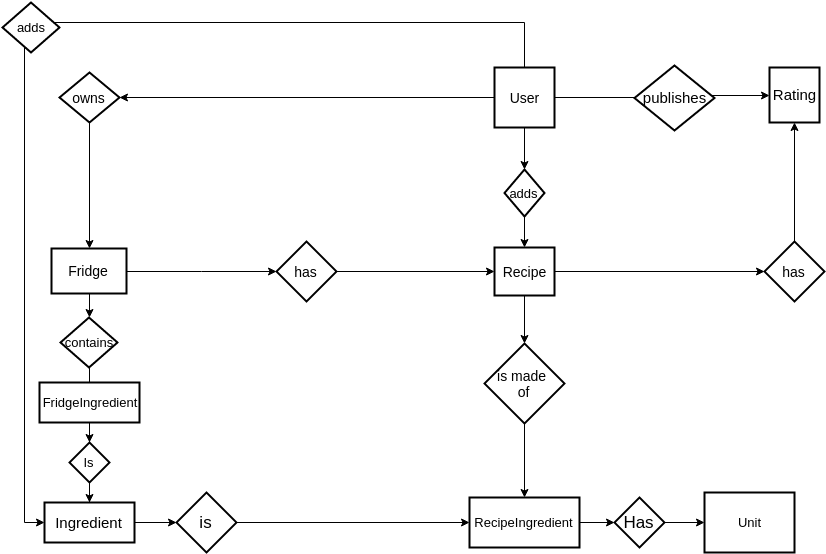

The diagram above was exported from draw.io. Its source (the exported page's mxGraphModel, read from the mxfile embedded in the PNG):
<mxGraphModel dx="1131" dy="962" grid="1" gridSize="10" guides="1" tooltips="1" connect="1" arrows="1" fold="1" page="0" pageScale="1" pageWidth="826" pageHeight="1169" background="#ffffff" math="0" shadow="0">
  <root>
    <mxCell id="0" style=";html=1;" />
    <mxCell id="1" style=";html=1;" parent="0" />
    <mxCell id="75" value="" style="edgeStyle=orthogonalEdgeStyle;rounded=0;comic=0;html=1;entryX=0;entryY=0.5;jettySize=auto;orthogonalLoop=1;fontSize=14;" parent="1" source="61" target="64" edge="1">
      <mxGeometry relative="1" as="geometry" />
    </mxCell>
    <mxCell id="79" value="" style="edgeStyle=orthogonalEdgeStyle;rounded=0;comic=0;html=1;jettySize=auto;orthogonalLoop=1;fontSize=14;" parent="1" source="61" target="67" edge="1">
      <mxGeometry relative="1" as="geometry" />
    </mxCell>
    <mxCell id="119" style="edgeStyle=orthogonalEdgeStyle;rounded=0;comic=0;html=1;entryX=0.5;entryY=0;jettySize=auto;orthogonalLoop=1;fontSize=13;" parent="1" source="61" target="118" edge="1">
      <mxGeometry relative="1" as="geometry" />
    </mxCell>
    <mxCell id="121" style="edgeStyle=orthogonalEdgeStyle;rounded=0;comic=0;html=1;entryX=0;entryY=0.5;jettySize=auto;orthogonalLoop=1;fontSize=13;" parent="1" source="61" target="63" edge="1">
      <mxGeometry relative="1" as="geometry">
        <Array as="points">
          <mxPoint x="268" y="20" />
          <mxPoint x="-232" y="20" />
          <mxPoint x="-232" y="520" />
        </Array>
      </mxGeometry>
    </mxCell>
    <mxCell id="61" value="User" style="strokeWidth=2;whiteSpace=wrap;html=1;align=center;fontSize=14;" parent="1" vertex="1">
      <mxGeometry x="238" y="65" width="60" height="60" as="geometry" />
    </mxCell>
    <mxCell id="130" style="edgeStyle=orthogonalEdgeStyle;rounded=0;comic=0;html=1;entryX=0;entryY=0.5;jettySize=auto;orthogonalLoop=1;fontSize=13;" parent="1" source="63" target="126" edge="1">
      <mxGeometry relative="1" as="geometry" />
    </mxCell>
    <mxCell id="63" value="Ingredient" style="strokeWidth=2;whiteSpace=wrap;html=1;align=center;fontSize=15;" parent="1" vertex="1">
      <mxGeometry x="-212" y="500" width="90" height="40" as="geometry" />
    </mxCell>
    <mxCell id="64" value="Rating" style="strokeWidth=2;whiteSpace=wrap;html=1;align=center;fontSize=15;" parent="1" vertex="1">
      <mxGeometry x="513" y="65" width="50" height="55" as="geometry" />
    </mxCell>
    <mxCell id="72" value="" style="edgeStyle=orthogonalEdgeStyle;rounded=0;comic=0;html=1;entryX=0.5;entryY=0;jettySize=auto;orthogonalLoop=1;fontSize=14;" parent="1" source="144" target="63" edge="1">
      <mxGeometry relative="1" as="geometry" />
    </mxCell>
    <mxCell id="82" value="" style="edgeStyle=orthogonalEdgeStyle;rounded=0;comic=0;html=1;jettySize=auto;orthogonalLoop=1;fontSize=14;" parent="1" source="65" target="81" edge="1">
      <mxGeometry relative="1" as="geometry" />
    </mxCell>
    <mxCell id="65" value="Fridge" style="strokeWidth=2;whiteSpace=wrap;html=1;align=center;fontSize=14;" parent="1" vertex="1">
      <mxGeometry x="-205" y="246" width="75" height="45" as="geometry" />
    </mxCell>
    <mxCell id="80" value="" style="edgeStyle=orthogonalEdgeStyle;rounded=0;comic=0;html=1;entryX=0.5;entryY=0;jettySize=auto;orthogonalLoop=1;fontSize=14;" parent="1" source="67" target="65" edge="1">
      <mxGeometry relative="1" as="geometry" />
    </mxCell>
    <mxCell id="67" value="owns" style="shape=rhombus;strokeWidth=2;fontSize=14;perimeter=rhombusPerimeter;whiteSpace=wrap;html=1;align=center;" parent="1" vertex="1">
      <mxGeometry x="-197" y="70" width="60" height="50" as="geometry" />
    </mxCell>
    <mxCell id="76" value="publishes" style="shape=rhombus;strokeWidth=2;fontSize=15;perimeter=rhombusPerimeter;whiteSpace=wrap;html=1;align=center;" parent="1" vertex="1">
      <mxGeometry x="378" y="63" width="80" height="65" as="geometry" />
    </mxCell>
    <mxCell id="88" value="" style="edgeStyle=orthogonalEdgeStyle;rounded=0;comic=0;html=1;entryX=0;entryY=0.5;jettySize=auto;orthogonalLoop=1;fontSize=14;" parent="1" source="77" target="87" edge="1">
      <mxGeometry relative="1" as="geometry" />
    </mxCell>
    <mxCell id="77" value="Recipe" style="strokeWidth=2;whiteSpace=wrap;html=1;align=center;fontSize=14;" parent="1" vertex="1">
      <mxGeometry x="238" y="245" width="60" height="48" as="geometry" />
    </mxCell>
    <mxCell id="78" value="" style="edgeStyle=orthogonalEdgeStyle;rounded=0;comic=0;html=1;exitX=1;exitY=0;entryX=1;entryY=0;jettySize=auto;orthogonalLoop=1;fontSize=14;" parent="1" source="67" target="67" edge="1">
      <mxGeometry relative="1" as="geometry" />
    </mxCell>
    <mxCell id="149" style="edgeStyle=orthogonalEdgeStyle;rounded=0;html=1;entryX=0;entryY=0.5;jettySize=auto;orthogonalLoop=1;" edge="1" parent="1" source="81" target="77">
      <mxGeometry relative="1" as="geometry" />
    </mxCell>
    <mxCell id="81" value="has" style="shape=rhombus;strokeWidth=2;fontSize=14;perimeter=rhombusPerimeter;whiteSpace=wrap;html=1;align=center;" parent="1" vertex="1">
      <mxGeometry x="20" y="239" width="60" height="60" as="geometry" />
    </mxCell>
    <mxCell id="89" value="" style="edgeStyle=orthogonalEdgeStyle;rounded=0;comic=0;html=1;jettySize=auto;orthogonalLoop=1;fontSize=14;" parent="1" source="87" target="64" edge="1">
      <mxGeometry relative="1" as="geometry" />
    </mxCell>
    <mxCell id="87" value="has" style="shape=rhombus;strokeWidth=2;fontSize=14;perimeter=rhombusPerimeter;whiteSpace=wrap;html=1;align=center;" parent="1" vertex="1">
      <mxGeometry x="508" y="239" width="60" height="60" as="geometry" />
    </mxCell>
    <mxCell id="147" style="edgeStyle=orthogonalEdgeStyle;rounded=0;comic=0;html=1;entryX=0.5;entryY=0;jettySize=auto;orthogonalLoop=1;fontSize=13;" parent="1" source="73" target="143" edge="1">
      <mxGeometry relative="1" as="geometry" />
    </mxCell>
    <mxCell id="73" value="contains" style="shape=rhombus;strokeWidth=2;fontSize=13;perimeter=rhombusPerimeter;whiteSpace=wrap;html=1;align=center;" parent="1" vertex="1">
      <mxGeometry x="-196" y="315" width="57" height="50" as="geometry" />
    </mxCell>
    <mxCell id="115" value="" style="edgeStyle=orthogonalEdgeStyle;rounded=0;comic=0;html=1;entryX=0.5;entryY=0;jettySize=auto;orthogonalLoop=1;fontSize=14;" parent="1" source="65" target="73" edge="1">
      <mxGeometry relative="1" as="geometry">
        <mxPoint x="-50" y="353" as="sourcePoint" />
        <mxPoint x="-50" y="540" as="targetPoint" />
      </mxGeometry>
    </mxCell>
    <mxCell id="120" style="edgeStyle=orthogonalEdgeStyle;rounded=0;comic=0;html=1;entryX=0.5;entryY=0;jettySize=auto;orthogonalLoop=1;fontSize=13;" parent="1" source="118" target="77" edge="1">
      <mxGeometry relative="1" as="geometry" />
    </mxCell>
    <mxCell id="118" value="adds" style="shape=rhombus;strokeWidth=2;fontSize=13;perimeter=rhombusPerimeter;whiteSpace=wrap;html=1;align=center;" parent="1" vertex="1">
      <mxGeometry x="248" y="167" width="40" height="47" as="geometry" />
    </mxCell>
    <mxCell id="122" value="adds" style="shape=rhombus;strokeWidth=2;fontSize=13;perimeter=rhombusPerimeter;whiteSpace=wrap;html=1;align=center;" parent="1" vertex="1">
      <mxGeometry x="-254" width="57" height="50" as="geometry" />
    </mxCell>
    <mxCell id="125" style="edgeStyle=orthogonalEdgeStyle;rounded=0;comic=0;html=1;entryX=0.5;entryY=0;jettySize=auto;orthogonalLoop=1;fontSize=13;" parent="1" source="111" target="124" edge="1">
      <mxGeometry relative="1" as="geometry" />
    </mxCell>
    <mxCell id="111" value="is made&amp;nbsp;&lt;div&gt;of&lt;/div&gt;" style="shape=rhombus;strokeWidth=2;fontSize=14;perimeter=rhombusPerimeter;whiteSpace=wrap;html=1;align=center;" parent="1" vertex="1">
      <mxGeometry x="228" y="341" width="80" height="80" as="geometry" />
    </mxCell>
    <mxCell id="123" value="" style="edgeStyle=orthogonalEdgeStyle;rounded=0;comic=0;html=1;jettySize=auto;orthogonalLoop=1;fontSize=14;" parent="1" source="77" target="111" edge="1">
      <mxGeometry relative="1" as="geometry">
        <mxPoint x="268" y="381" as="targetPoint" />
        <mxPoint x="268" y="293" as="sourcePoint" />
      </mxGeometry>
    </mxCell>
    <mxCell id="134" style="edgeStyle=orthogonalEdgeStyle;rounded=0;comic=0;html=1;entryX=0;entryY=0.5;jettySize=auto;orthogonalLoop=1;fontSize=13;" parent="1" source="124" target="132" edge="1">
      <mxGeometry relative="1" as="geometry" />
    </mxCell>
    <mxCell id="124" value="RecipeIngredient" style="strokeWidth=2;whiteSpace=wrap;html=1;align=center;fontSize=13;" parent="1" vertex="1">
      <mxGeometry x="213" y="495" width="110" height="50" as="geometry" />
    </mxCell>
    <mxCell id="128" style="edgeStyle=orthogonalEdgeStyle;rounded=0;comic=0;html=1;entryX=0;entryY=0.5;jettySize=auto;orthogonalLoop=1;fontSize=13;" parent="1" source="126" target="124" edge="1">
      <mxGeometry relative="1" as="geometry" />
    </mxCell>
    <mxCell id="126" value="is" style="shape=rhombus;strokeWidth=2;fontSize=17;perimeter=rhombusPerimeter;whiteSpace=wrap;html=1;align=center;" parent="1" vertex="1">
      <mxGeometry x="-80" y="490" width="60" height="60" as="geometry" />
    </mxCell>
    <mxCell id="131" value="Unit" style="strokeWidth=2;whiteSpace=wrap;html=1;align=center;fontSize=13;" parent="1" vertex="1">
      <mxGeometry x="448" y="490" width="90" height="60" as="geometry" />
    </mxCell>
    <mxCell id="133" style="edgeStyle=orthogonalEdgeStyle;rounded=0;comic=0;html=1;entryX=0;entryY=0.5;jettySize=auto;orthogonalLoop=1;fontSize=13;" parent="1" source="132" target="131" edge="1">
      <mxGeometry relative="1" as="geometry" />
    </mxCell>
    <mxCell id="132" value="Has" style="shape=rhombus;strokeWidth=2;fontSize=17;perimeter=rhombusPerimeter;whiteSpace=wrap;html=1;align=center;" parent="1" vertex="1">
      <mxGeometry x="358" y="495" width="50" height="50" as="geometry" />
    </mxCell>
    <mxCell id="148" style="edgeStyle=orthogonalEdgeStyle;rounded=0;comic=0;html=1;entryX=0.5;entryY=0;jettySize=auto;orthogonalLoop=1;fontSize=13;" parent="1" source="143" target="144" edge="1">
      <mxGeometry relative="1" as="geometry" />
    </mxCell>
    <mxCell id="143" value="FridgeIngredient" style="strokeWidth=2;whiteSpace=wrap;html=1;align=center;fontSize=13;" parent="1" vertex="1">
      <mxGeometry x="-217" y="380" width="100" height="40" as="geometry" />
    </mxCell>
    <mxCell id="144" value="Is" style="shape=rhombus;strokeWidth=2;fontSize=13;perimeter=rhombusPerimeter;whiteSpace=wrap;html=1;align=center;" parent="1" vertex="1">
      <mxGeometry x="-187" y="440" width="40" height="40" as="geometry" />
    </mxCell>
    <mxCell id="146" style="edgeStyle=orthogonalEdgeStyle;rounded=0;comic=0;html=1;exitX=0.5;exitY=0;entryX=0.5;entryY=0;jettySize=auto;orthogonalLoop=1;fontSize=13;" parent="1" source="143" target="143" edge="1">
      <mxGeometry relative="1" as="geometry" />
    </mxCell>
  </root>
</mxGraphModel>